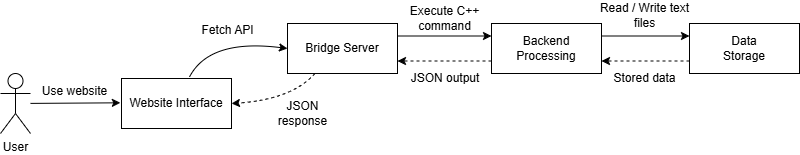

The diagram above was exported from draw.io. Its source (the exported page's mxGraphModel, read from the mxfile embedded in the PNG):
<mxGraphModel dx="1178" dy="676" grid="0" gridSize="10" guides="1" tooltips="1" connect="1" arrows="1" fold="1" page="1" pageScale="1" pageWidth="4681" pageHeight="3300" math="0" shadow="0">
  <root>
    <mxCell id="0" />
    <mxCell id="1" parent="0" />
    <mxCell id="MCmyf1Dc9_S8KZ4KH-u1-1" parent="1" style="shape=umlActor;verticalLabelPosition=bottom;verticalAlign=top;html=1;" value="User" vertex="1">
      <mxGeometry height="60" width="30" x="1138" y="1693" as="geometry" />
    </mxCell>
    <mxCell id="MCmyf1Dc9_S8KZ4KH-u1-4" edge="1" parent="1" source="MCmyf1Dc9_S8KZ4KH-u1-1" style="endArrow=classic;html=1;rounded=0;entryX=-0.002;entryY=0.489;entryDx=0;entryDy=0;entryPerimeter=0;" value="">
      <mxGeometry height="50" relative="1" width="50" as="geometry">
        <mxPoint x="1436" y="1775" as="sourcePoint" />
        <mxPoint x="1257.84386" y="1722.3070000000002" as="targetPoint" />
      </mxGeometry>
    </mxCell>
    <mxCell id="MCmyf1Dc9_S8KZ4KH-u1-7" parent="1" style="html=1;whiteSpace=wrap;" value="Website Interface" vertex="1">
      <mxGeometry height="50" width="110" x="1259" y="1698" as="geometry" />
    </mxCell>
    <mxCell id="MCmyf1Dc9_S8KZ4KH-u1-8" parent="1" style="html=1;whiteSpace=wrap;" value="Bridge Server" vertex="1">
      <mxGeometry height="50" width="110" x="1425" y="1643" as="geometry" />
    </mxCell>
    <mxCell id="MCmyf1Dc9_S8KZ4KH-u1-9" edge="1" parent="1" source="MCmyf1Dc9_S8KZ4KH-u1-7" style="endArrow=classic;html=1;rounded=0;exitX=0.618;exitY=-0.03;exitDx=0;exitDy=0;exitPerimeter=0;entryX=0;entryY=0.5;entryDx=0;entryDy=0;curved=1;" target="MCmyf1Dc9_S8KZ4KH-u1-8" value="">
      <mxGeometry height="50" relative="1" width="50" as="geometry">
        <Array as="points">
          <mxPoint x="1347" y="1658" />
        </Array>
        <mxPoint x="1436" y="1775" as="sourcePoint" />
        <mxPoint x="1486" y="1725" as="targetPoint" />
      </mxGeometry>
    </mxCell>
    <mxCell id="MCmyf1Dc9_S8KZ4KH-u1-10" edge="1" parent="1" source="MCmyf1Dc9_S8KZ4KH-u1-8" style="endArrow=classic;html=1;rounded=0;exitX=0.25;exitY=1;exitDx=0;exitDy=0;entryX=1;entryY=0.5;entryDx=0;entryDy=0;curved=1;dashed=1;" target="MCmyf1Dc9_S8KZ4KH-u1-7" value="">
      <mxGeometry height="50" relative="1" width="50" as="geometry">
        <Array as="points">
          <mxPoint x="1429" y="1719" />
        </Array>
        <mxPoint x="1445" y="1748" as="sourcePoint" />
        <mxPoint x="1519" y="1702" as="targetPoint" />
      </mxGeometry>
    </mxCell>
    <mxCell id="MCmyf1Dc9_S8KZ4KH-u1-11" parent="1" style="html=1;whiteSpace=wrap;" value="Backend Processing" vertex="1">
      <mxGeometry height="50" width="110" x="1629" y="1643" as="geometry" />
    </mxCell>
    <mxCell id="MCmyf1Dc9_S8KZ4KH-u1-12" edge="1" parent="1" source="MCmyf1Dc9_S8KZ4KH-u1-8" style="endArrow=classic;html=1;rounded=0;entryX=0;entryY=0.25;entryDx=0;entryDy=0;exitX=1;exitY=0.25;exitDx=0;exitDy=0;" target="MCmyf1Dc9_S8KZ4KH-u1-11" value="">
      <mxGeometry height="50" relative="1" width="50" as="geometry">
        <mxPoint x="1535" y="1589" as="sourcePoint" />
        <mxPoint x="1609" y="1706" as="targetPoint" />
      </mxGeometry>
    </mxCell>
    <mxCell id="MCmyf1Dc9_S8KZ4KH-u1-13" edge="1" parent="1" source="MCmyf1Dc9_S8KZ4KH-u1-11" style="endArrow=classic;html=1;rounded=0;entryX=1;entryY=0.75;entryDx=0;entryDy=0;exitX=0;exitY=0.75;exitDx=0;exitDy=0;dashed=1;" target="MCmyf1Dc9_S8KZ4KH-u1-8" value="">
      <mxGeometry height="50" relative="1" width="50" as="geometry">
        <mxPoint x="1679" y="1721" as="sourcePoint" />
        <mxPoint x="1619" y="1728" as="targetPoint" />
      </mxGeometry>
    </mxCell>
    <mxCell id="MCmyf1Dc9_S8KZ4KH-u1-14" parent="1" style="html=1;whiteSpace=wrap;" value="Data&lt;div&gt;Storage&lt;/div&gt;" vertex="1">
      <mxGeometry height="50" width="110" x="1827" y="1643" as="geometry" />
    </mxCell>
    <mxCell id="MCmyf1Dc9_S8KZ4KH-u1-15" edge="1" parent="1" source="MCmyf1Dc9_S8KZ4KH-u1-11" style="endArrow=classic;html=1;rounded=0;exitX=1;exitY=0.25;exitDx=0;exitDy=0;entryX=0;entryY=0.25;entryDx=0;entryDy=0;" target="MCmyf1Dc9_S8KZ4KH-u1-14" value="">
      <mxGeometry height="50" relative="1" width="50" as="geometry">
        <mxPoint x="1785" y="1641" as="sourcePoint" />
        <mxPoint x="1763" y="1601" as="targetPoint" />
      </mxGeometry>
    </mxCell>
    <mxCell id="MCmyf1Dc9_S8KZ4KH-u1-16" edge="1" parent="1" source="MCmyf1Dc9_S8KZ4KH-u1-14" style="endArrow=classic;html=1;rounded=0;entryX=1;entryY=0.75;entryDx=0;entryDy=0;exitX=0;exitY=0.75;exitDx=0;exitDy=0;dashed=1;" target="MCmyf1Dc9_S8KZ4KH-u1-11" value="">
      <mxGeometry height="50" relative="1" width="50" as="geometry">
        <mxPoint x="1779" y="1736" as="sourcePoint" />
        <mxPoint x="1795" y="1664" as="targetPoint" />
      </mxGeometry>
    </mxCell>
    <mxCell id="MCmyf1Dc9_S8KZ4KH-u1-19" parent="1" style="text;html=1;whiteSpace=wrap;strokeColor=none;fillColor=none;align=center;verticalAlign=middle;rounded=0;" value="Use website" vertex="1">
      <mxGeometry height="30" width="99" x="1163" y="1696" as="geometry" />
    </mxCell>
    <mxCell id="MCmyf1Dc9_S8KZ4KH-u1-20" parent="1" style="text;html=1;whiteSpace=wrap;strokeColor=none;fillColor=none;align=center;verticalAlign=middle;rounded=0;" value="Fetch API" vertex="1">
      <mxGeometry height="30" width="93" x="1319" y="1635" as="geometry" />
    </mxCell>
    <mxCell id="MCmyf1Dc9_S8KZ4KH-u1-22" parent="1" style="text;html=1;whiteSpace=wrap;strokeColor=none;fillColor=none;align=center;verticalAlign=middle;rounded=0;" value="JSON response" vertex="1">
      <mxGeometry height="30" width="73" x="1404" y="1718" as="geometry" />
    </mxCell>
    <mxCell id="MCmyf1Dc9_S8KZ4KH-u1-23" parent="1" style="text;html=1;whiteSpace=wrap;strokeColor=none;fillColor=none;align=center;verticalAlign=middle;rounded=0;" value="Execute C++ command" vertex="1">
      <mxGeometry height="30" width="77" x="1544" y="1623" as="geometry" />
    </mxCell>
    <mxCell id="MCmyf1Dc9_S8KZ4KH-u1-24" parent="1" style="text;html=1;whiteSpace=wrap;strokeColor=none;fillColor=none;align=center;verticalAlign=middle;rounded=0;" value="JSON output" vertex="1">
      <mxGeometry height="30" width="94" x="1535.5" y="1683" as="geometry" />
    </mxCell>
    <mxCell id="MCmyf1Dc9_S8KZ4KH-u1-25" parent="1" style="text;html=1;whiteSpace=wrap;strokeColor=none;fillColor=none;align=center;verticalAlign=middle;rounded=0;" value="Read / Write text files" vertex="1">
      <mxGeometry height="30" width="113" x="1726" y="1620" as="geometry" />
    </mxCell>
    <mxCell id="MCmyf1Dc9_S8KZ4KH-u1-26" parent="1" style="text;html=1;whiteSpace=wrap;strokeColor=none;fillColor=none;align=center;verticalAlign=middle;rounded=0;" value="Stored data" vertex="1">
      <mxGeometry height="30" width="81" x="1742" y="1683" as="geometry" />
    </mxCell>
  </root>
</mxGraphModel>